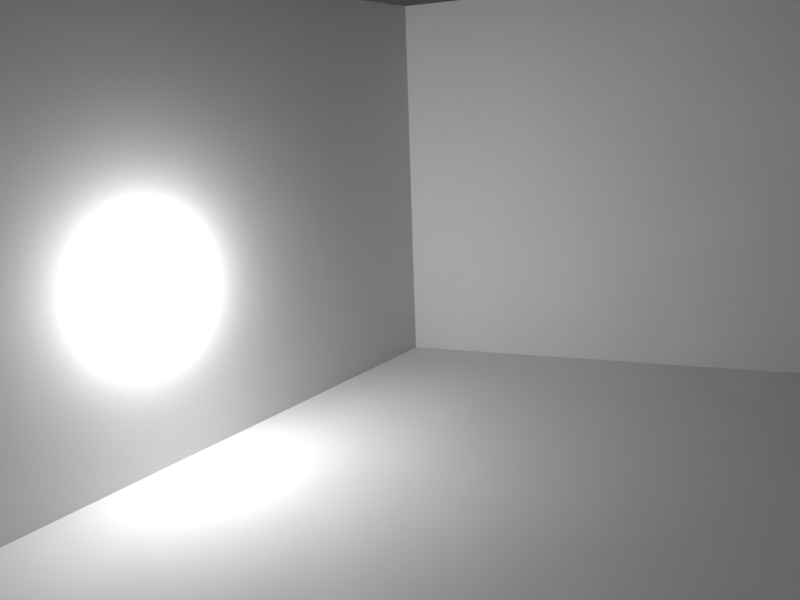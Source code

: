 # Source: LaReunion-v2.blend  (saved by Blender 2.79.0; exported with 4.5.12 LTS)
import bpy
from mathutils import Matrix  # noqa: F401  (used for matrix-valued properties, if any)

bpy.ops.wm.read_factory_settings(use_empty=True)
scene = bpy.context.scene
scene.name = 'Scene'

# ---- collections
col_collection_1 = bpy.data.collections.new('Collection 1'); scene.collection.children.link(col_collection_1)

# ---- materials (node trees are filled in below, after node groups)
mat_material_room_stetienne = bpy.data.materials.new('Material.room;StEtienne')
mat_material_room_stetienne.alpha_threshold = 0.0
mat_material_room_stetienne.use_transparent_shadow = False
mat_material_room_stetienne.roughness = 0.5
mat_material_room_stetienne.line_color = (0.0, 0.0, 0.0, 1.0)

# ---- material node trees

# ---- world
world_world = bpy.data.worlds.new('World'); scene.world = world_world
world_world.color = (0.05088, 0.05088, 0.05088)
world_world.use_sun_shadow = False
world_world.sun_shadow_jitter_overblur = 0.0
world_world.cycles.sampling_method = 'NONE'
world_world.cycles.sample_map_resolution = 256

# ---- cameras
cam_camera_002 = bpy.data.cameras.new('Camera.002')
cam_camera_002.clip_end = 100.0
cam_camera_002.lens = 34.31
cam_camera_002.sensor_width = 32.0
cam_camera_002.sensor_height = 18.0
cam_camera_002.ortho_scale = 7.314
cam_camera_002.lens_unit = 'FOV'
cam_camera_002.dof.focus_distance = 0.0
cam_camera_002.dof.aperture_fstop = 128.0
cam_camera = bpy.data.cameras.new('Camera')
cam_camera.clip_end = 100.0
cam_camera.lens = 34.31
cam_camera.sensor_width = 32.0
cam_camera.sensor_height = 18.0
cam_camera.ortho_scale = 7.314
cam_camera.lens_unit = 'FOV'
cam_camera.dof.focus_distance = 0.0
cam_camera.dof.aperture_fstop = 128.0

# ---- lights
light_lamp = bpy.data.lights.new('Lamp', 'POINT')
light_lamp.transmission_factor = 0.0
light_lamp.cutoff_distance = 30.0
light_lamp.energy = 364.0
light_lamp.shadow_buffer_clip_start = 1.001
light_lamp.shadow_soft_size = 0.1
light_lamp.shadow_maximum_resolution = 0.006
light_lamp.use_absolute_resolution = True
light_lamp.cycles.use_multiple_importance_sampling = False

# ---- meshes
me_cube = bpy.data.meshes.new('Cube')
me_cube.from_pydata([(12.7, 11.0, 0.0), (15.35, 0.0, 0.0), (0.0, 0.0, 0.0), (0.0, 11.0, 0.0), (13.4, 11.0, 6.5), (16.05, 0.0, 6.2), (0.0, 0.0, 8.0), (0.0, 11.0, 8.0)], [], [(1, 3, 2), (0, 3, 1), (0, 1, 4), (2, 3, 6), (3, 7, 6), (1, 5, 4), (3, 4, 7), (3, 0, 4)])
_uv = me_cube.uv_layers.new(name='UVMap')
_uv.uv.foreach_set('vector', [0.3281, 0.01002, 0.6823, 0.4542, 0.6823, 0.01002, 0.3281, 0.4542, 0.6823, 0.4542, 0.3281, 0.01002, 0.3281, 0.4542, 0.008212, 0.4542, 0.3281, 0.966, 0.9938, 0.4542, 0.6823, 0.4542, 0.9938, 0.966, 0.6823, 0.4542, 0.6823, 0.966, 0.9938, 0.966, 0.008212, 0.4542, 0.008212, 0.966, 0.3281, 0.966, 0.6823, 0.4542, 0.3281, 0.966, 0.6823, 0.966, 0.6823, 0.4542, 0.3281, 0.4542, 0.3281, 0.966])
me_cube.materials.append(mat_material_room_stetienne)
me_cube.use_remesh_preserve_volume = False
me_cube.use_remesh_preserve_attributes = False
me_cube.use_mirror_vertex_groups = False
me_cube.update()

# ---- objects
ob_camera_ecran_droite = bpy.data.objects.new('Camera.ecran droite', cam_camera_002)
ob_cube = bpy.data.objects.new('Cube', me_cube)
ob_lamp = bpy.data.objects.new('Lamp', light_lamp)
ob_camera_ecran_gauche = bpy.data.objects.new('Camera.ecran gauche', cam_camera)

# ---- transforms, parenting, visibility, modifiers, constraints
ob_camera_ecran_droite.location = (0.5529, 0.1174, 5.534)
ob_camera_ecran_droite.rotation_euler = (1.299, 0.1043, -0.8561)
ob_camera_ecran_droite.lock_rotations_4d = False
ob_camera_ecran_droite.empty_display_type = 'ARROWS'
ob_camera_ecran_droite.color = (0.0, 0.0, 0.0, 0.0)
ob_camera_ecran_droite.display_type = 'WIRE'
ob_camera_ecran_droite.lineart.crease_threshold = 0.0
ob_cube.location = (0.0, 0.0, 0.0)
ob_cube.lock_rotations_4d = False
ob_cube.empty_display_type = 'ARROWS'
ob_cube.lineart.crease_threshold = 0.0
ob_lamp.location = (7.014, 10.69, 2.778)
ob_lamp.rotation_euler = (0.6503, 0.05522, 3.437)
ob_lamp.lock_rotations_4d = False
ob_lamp.empty_display_type = 'ARROWS'
ob_lamp.color = (0.0, 0.0, 0.0, 0.0)
ob_lamp.lineart.crease_threshold = 0.0
ob_camera_ecran_gauche.location = (15.27, 0.1857, 5.523)
ob_camera_ecran_gauche.rotation_euler = (1.319, -0.01311, 0.9931)
ob_camera_ecran_gauche.lock_rotations_4d = False
ob_camera_ecran_gauche.empty_display_type = 'ARROWS'
ob_camera_ecran_gauche.color = (0.0, 0.0, 0.0, 0.0)
ob_camera_ecran_gauche.display_type = 'WIRE'
ob_camera_ecran_gauche.lineart.crease_threshold = 0.0

# ---- collection membership
col_collection_1.objects.link(ob_camera_ecran_droite)
col_collection_1.objects.link(ob_cube)
col_collection_1.objects.link(ob_lamp)
col_collection_1.objects.link(ob_camera_ecran_gauche)

# ---- scene / render settings (as saved in the file)
scene.camera = ob_camera_ecran_droite
scene.frame_start = 1; scene.frame_end = 250; scene.frame_set(250)
scene.render.engine = 'BLENDER_EEVEE_NEXT'
scene.render.resolution_x = 1024
scene.render.resolution_y = 768
scene.render.resolution_percentage = 50
scene.render.dither_intensity = 0.0
scene.cycles.use_denoising = False
scene.cycles.samples = 10
scene.cycles.sampling_pattern = 'TABULATED_SOBOL'
scene.cycles.light_sampling_threshold = 0.0
scene.cycles.use_adaptive_sampling = False
scene.cycles.use_light_tree = False
scene.cycles.blur_glossy = 0.0
scene.cycles.volume_bounces = 1
scene.cycles.pixel_filter_type = 'GAUSSIAN'
scene.cycles.sample_clamp_indirect = 0.0
scene.view_settings.view_transform = 'Standard'
bpy.context.view_layer.update()
